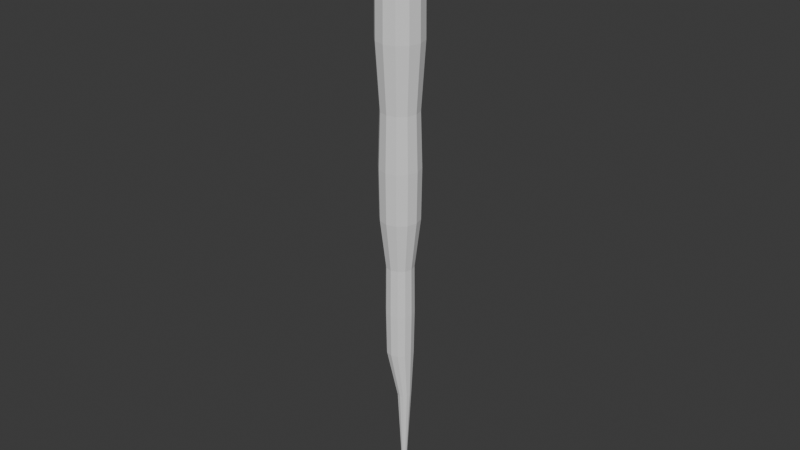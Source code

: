# Source: TatteredGoldSheetAlt.blend  (saved by Blender 4.2.66; exported with 4.5.12 LTS)
import bpy
from mathutils import Matrix  # noqa: F401  (used for matrix-valued properties, if any)

bpy.ops.wm.read_factory_settings(use_empty=True)
scene = bpy.context.scene
scene.name = 'Scene'

# ---- collections
col_collection = bpy.data.collections.new('Collection'); scene.collection.children.link(col_collection)

# ---- world
world_world = bpy.data.worlds.new('World'); scene.world = world_world
world_world.use_nodes = True; world_world.node_tree.nodes.clear()
_N = world_world.node_tree.nodes; _L = world_world.node_tree.links
n0 = _N.new('ShaderNodeOutputWorld'); n0.name = 'World Output'; n0.location = (300, 300)
n1 = _N.new('ShaderNodeBackground'); n1.name = 'Background'; n1.location = (10, 300)
n1.inputs[0].default_value = (0.05088, 0.05088, 0.05088, 1.0)
_L.new(n1.outputs[0], n0.inputs[0])
n0.is_active_output = True
world_world.color = (0.05088, 0.05088, 0.05088)
world_world.sun_shadow_jitter_overblur = 0.0

# ---- meshes
me_sphere = bpy.data.meshes.new('Sphere')
me_sphere.from_pydata([(-0.02023, -0.6153, -5.739), (-0.02158, -0.6636, 0.8316), (0.2874, -0.5328, -5.739), (0.3527, -0.6483, -3.597), (0.3102, -0.5747, 0.8316), (0.5126, -0.3076, -5.739), (0.6267, -0.3743, -3.597), (0.5531, -0.3318, 0.8316), (0.595, -1.569e-07, -5.739), (0.727, -3.69e-07, -3.597), (0.642, -7.271e-07, 0.8316), (0.5126, 0.3076, -5.739), (0.6267, 0.3743, -3.597), (0.5531, 0.3318, 0.8316), (0.2874, 0.5328, -5.739), (0.3527, 0.6483, -3.597), (0.3102, 0.5747, 0.8316), (-0.02023, 0.6153, -5.739), (-0.02158, 0.7486, -3.597), (-0.02158, 0.6636, 0.8316), (-0.3279, 0.5328, -5.739), (-0.3959, 0.6483, -3.597), (-0.3534, 0.5747, 0.8316), (-0.5531, 0.3076, -5.739), (-0.6699, 0.3743, -3.597), (-0.5963, 0.3318, 0.8316), (-0.02158, -7.603e-07, 0.8915), (-0.01693, -0.4531, -10.9), (-0.6355, -2.866e-07, -5.739), (-0.7702, -3.69e-07, -3.597), (-0.6852, -8.67e-07, 0.8316), (-0.5531, -0.3076, -5.739), (-0.6699, -0.3743, -3.597), (-0.5963, -0.3318, 0.8316), (-0.3279, -0.5328, -5.739), (-0.3959, -0.6483, -3.597), (-0.3534, -0.5747, 0.8316), (-0.02158, -0.7486, -3.597), (-0.02023, -0.6473, -9.236), (0.3034, -0.5606, -9.236), (0.5404, -0.3237, -9.236), (0.6271, 1.545e-07, -9.236), (0.5404, 0.3237, -9.236), (0.3034, 0.5606, -9.236), (-0.02023, 0.6473, -9.236), (-0.3439, 0.5606, -9.236), (-0.5808, 0.3237, -9.236), (-0.01693, -0.4447, -14.03), (-0.6675, 1.81e-08, -9.236), (-0.5808, -0.3237, -9.236), (-0.3439, -0.5606, -9.236), (0.2096, -0.3924, -10.9), (0.3755, -0.2266, -10.9), (0.4362, 2.843e-07, -10.9), (0.3755, 0.2266, -10.9), (0.2096, 0.3924, -10.9), (-0.01693, 0.4531, -10.9), (-0.2435, 0.3924, -10.9), (-0.4093, 0.2266, -10.9), (-0.47, 1.888e-07, -10.9), (-0.4093, -0.2266, -10.9), (-0.2435, -0.3924, -10.9), (0.2054, -0.3851, -14.03), (0.3682, -0.2223, -14.03), (0.4277, 5.574e-07, -14.03), (0.3682, 0.2223, -14.03), (0.2054, 0.3851, -14.03), (-0.01693, 0.4447, -14.03), (-0.2393, 0.3851, -14.03), (-0.402, 0.2223, -14.03), (-0.4616, 4.637e-07, -14.03), (-0.402, -0.2223, -14.03), (-0.2393, -0.3851, -14.03), (0.1643, -0.2274, -15.66), (0.278, -0.197, -15.66), (0.3613, -0.1137, -15.66), (0.3918, 6.867e-07, -15.66), (0.3613, 0.1137, -15.66), (0.278, 0.197, -15.66), (0.1643, 0.2274, -15.66), (0.05061, 0.197, -15.66), (-0.03264, 0.1137, -15.66), (0.1643, 1.047e-06, -19.89), (-0.06311, 6.387e-07, -15.66), (-0.03264, -0.1137, -15.66), (0.05061, -0.197, -15.66), (0.3437, -0.6327, -1.382), (0.6111, -0.3653, -1.382), (0.709, -5.495e-07, -1.382), (0.6111, 0.3653, -1.382), (0.3437, 0.6327, -1.382), (-0.02158, 0.7305, -1.382), (-0.3869, 0.6327, -1.382), (-0.6542, 0.3653, -1.382), (-0.7521, -6.133e-07, -1.382), (-0.6542, -0.3653, -1.382), (-0.3869, -0.6327, -1.382), (-0.02158, -0.7305, -1.382), (-0.3549, 0.5797, -7.542), (-0.02023, -0.6694, -7.542), (0.3145, -0.5797, -7.542), (0.5595, 0.3347, -7.542), (-0.02023, 0.6694, -7.542), (0.3145, 0.5797, -7.542), (0.6492, 6.657e-09, -7.542), (0.5595, -0.3347, -7.542), (-0.3549, -0.5797, -7.542), (-0.6, -0.3347, -7.542), (-0.6897, -1.344e-07, -7.542), (-0.6, 0.3347, -7.542), (-0.2512, 0.4057, -12.53), (-0.01693, -0.4685, -12.53), (-0.4854, 3.283e-07, -12.53), (-0.4226, 0.2342, -12.53), (0.4515, 4.27e-07, -12.53), (-0.01693, 0.4685, -12.53), (0.3888, -0.2342, -12.53), (0.2173, -0.4057, -12.53), (-0.2512, -0.4057, -12.53), (-0.4226, -0.2342, -12.53), (0.2173, 0.4057, -12.53), (0.3888, 0.2342, -12.53)], [], [(97, 3, 86), (100, 38, 39), (26, 1, 4), (0, 3, 37), (26, 4, 7), (2, 6, 3), (3, 87, 86), (103, 42, 43), (102, 45, 98), (26, 7, 10), (5, 9, 6), (87, 9, 88), (88, 12, 89), (108, 49, 107), (26, 10, 13), (9, 11, 12), (89, 15, 90), (98, 46, 109), (26, 13, 16), (12, 14, 15), (90, 18, 91), (99, 50, 38), (26, 16, 19), (15, 17, 18), (91, 21, 92), (100, 40, 105), (26, 19, 22), (18, 20, 21), (92, 24, 93), (104, 42, 101), (26, 22, 25), (21, 23, 24), (24, 28, 29), (93, 29, 94), (102, 43, 44), (26, 25, 30), (26, 30, 33), (28, 32, 29), (94, 32, 95), (104, 40, 41), (26, 33, 36), (31, 35, 32), (95, 35, 96), (107, 50, 106), (26, 36, 1), (34, 37, 35), (96, 37, 97), (108, 46, 48), (42, 55, 43), (45, 58, 46), (39, 27, 51), (49, 59, 60), (41, 54, 42), (44, 57, 45), (38, 61, 27), (46, 59, 48), (41, 52, 53), (43, 56, 44), (40, 51, 52), (50, 60, 61), (110, 69, 113), (117, 47, 62), (119, 70, 71), (121, 64, 65), (110, 67, 68), (118, 47, 111), (113, 70, 112), (116, 64, 114), (120, 67, 115), (117, 63, 116), (118, 71, 72), (121, 66, 120), (63, 74, 75), (72, 84, 85), (65, 78, 66), (68, 81, 69), (62, 73, 74), (71, 83, 84), (64, 77, 65), (67, 80, 68), (47, 85, 73), (69, 83, 70), (64, 75, 76), (66, 79, 67), (73, 82, 74), (74, 82, 75), (75, 82, 76), (76, 82, 77), (77, 82, 78), (78, 82, 79), (79, 82, 80), (80, 82, 81), (81, 82, 83), (83, 82, 84), (84, 82, 85), (85, 82, 73), (36, 97, 1), (33, 96, 36), (30, 95, 33), (25, 94, 30), (22, 93, 25), (19, 92, 22), (16, 91, 19), (13, 90, 16), (10, 89, 13), (7, 88, 10), (4, 87, 7), (1, 86, 4), (23, 108, 28), (34, 107, 106), (5, 104, 8), (14, 102, 17), (8, 101, 11), (2, 105, 5), (34, 99, 0), (23, 98, 109), (28, 107, 31), (20, 102, 98), (11, 103, 14), (0, 100, 2), (55, 121, 120), (61, 119, 118), (51, 116, 52), (55, 115, 56), (53, 116, 114), (58, 112, 59), (27, 118, 111), (56, 110, 57), (54, 114, 121), (59, 119, 60), (27, 117, 51), (57, 113, 58), (97, 37, 3), (100, 99, 38), (0, 2, 3), (2, 5, 6), (3, 6, 87), (103, 101, 42), (102, 44, 45), (5, 8, 9), (87, 6, 9), (88, 9, 12), (108, 48, 49), (9, 8, 11), (89, 12, 15), (98, 45, 46), (12, 11, 14), (90, 15, 18), (99, 106, 50), (15, 14, 17), (91, 18, 21), (100, 39, 40), (18, 17, 20), (92, 21, 24), (104, 41, 42), (21, 20, 23), (24, 23, 28), (93, 24, 29), (102, 103, 43), (28, 31, 32), (94, 29, 32), (104, 105, 40), (31, 34, 35), (95, 32, 35), (107, 49, 50), (34, 0, 37), (96, 35, 37), (108, 109, 46), (42, 54, 55), (45, 57, 58), (39, 38, 27), (49, 48, 59), (41, 53, 54), (44, 56, 57), (38, 50, 61), (46, 58, 59), (41, 40, 52), (43, 55, 56), (40, 39, 51), (50, 49, 60), (110, 68, 69), (117, 111, 47), (119, 112, 70), (121, 114, 64), (110, 115, 67), (118, 72, 47), (113, 69, 70), (116, 63, 64), (120, 66, 67), (117, 62, 63), (118, 119, 71), (121, 65, 66), (63, 62, 74), (72, 71, 84), (65, 77, 78), (68, 80, 81), (62, 47, 73), (71, 70, 83), (64, 76, 77), (67, 79, 80), (47, 72, 85), (69, 81, 83), (64, 63, 75), (66, 78, 79), (36, 96, 97), (33, 95, 96), (30, 94, 95), (25, 93, 94), (22, 92, 93), (19, 91, 92), (16, 90, 91), (13, 89, 90), (10, 88, 89), (7, 87, 88), (4, 86, 87), (1, 97, 86), (23, 109, 108), (34, 31, 107), (5, 105, 104), (14, 103, 102), (8, 104, 101), (2, 100, 105), (34, 106, 99), (23, 20, 98), (28, 108, 107), (20, 17, 102), (11, 101, 103), (0, 99, 100), (55, 54, 121), (61, 60, 119), (51, 117, 116), (55, 120, 115), (53, 52, 116), (58, 113, 112), (27, 61, 118), (56, 115, 110), (54, 53, 114), (59, 112, 119), (27, 111, 117), (57, 110, 113)])
_uv = me_sphere.uv_layers.new(name='UVMap')
_uv.uv.foreach_set('vector', [0.75, 0.375, 0.6667, 0.5, 0.6667, 0.375, 0.6667, 0.75, 0.75, 0.75, 0.6667, 0.75, 0.7083, 0.0, 0.75, 0.25, 0.6667, 0.25, 0.75, 0.75, 0.6667, 0.5, 0.75, 0.5, 0.625, 0.0, 0.6667, 0.25, 0.5833, 0.25, 0.6667, 0.75, 0.5833, 0.5, 0.6667, 0.5, 0.6667, 0.5, 0.5833, 0.375, 0.6667, 0.375, 0.3333, 0.75, 0.4167, 0.75, 0.3333, 0.75, 0.25, 0.75, 0.1667, 0.75, 0.1667, 0.75, 0.5417, 0.0, 0.5833, 0.25, 0.5, 0.25, 0.5833, 0.75, 0.5, 0.5, 0.5833, 0.5, 0.5833, 0.375, 0.5, 0.5, 0.5, 0.375, 0.5, 0.375, 0.4167, 0.5, 0.4167, 0.375, 1.0, 0.75, 0.9167, 0.75, 0.9167, 0.75, 0.4583, 0.0, 0.5, 0.25, 0.4167, 0.25, 0.5, 0.5, 0.4167, 0.75, 0.4167, 0.5, 0.4167, 0.375, 0.3333, 0.5, 0.3333, 0.375, 0.1667, 0.75, 0.08333, 0.75, 0.08333, 0.75, 0.375, 0.0, 0.4167, 0.25, 0.3333, 0.25, 0.4167, 0.5, 0.3333, 0.75, 0.3333, 0.5, 0.3333, 0.375, 0.25, 0.5, 0.25, 0.375, 0.75, 0.75, 0.8333, 0.75, 0.75, 0.75, 0.2917, 0.0, 0.3333, 0.25, 0.25, 0.25, 0.3333, 0.5, 0.25, 0.75, 0.25, 0.5, 0.25, 0.375, 0.1667, 0.5, 0.1667, 0.375, 0.6667, 0.75, 0.5833, 0.75, 0.5833, 0.75, 0.2083, 0.0, 0.25, 0.25, 0.1667, 0.25, 0.25, 0.5, 0.1667, 0.75, 0.1667, 0.5, 0.1667, 0.375, 0.08333, 0.5, 0.08333, 0.375, 0.5, 0.75, 0.4167, 0.75, 0.4167, 0.75, 0.125, 0.0, 0.1667, 0.25, 0.08333, 0.25, 0.1667, 0.5, 0.08333, 0.75, 0.08333, 0.5, 0.08333, 0.5, 0.0, 0.75, 0.0, 0.5, 0.08333, 0.375, 0.0, 0.5, 0.0, 0.375, 0.25, 0.75, 0.3333, 0.75, 0.25, 0.75, 0.04167, 0.0, 0.08333, 0.25, 0.0, 0.25, 0.9583, 0.0, 1.0, 0.25, 0.9167, 0.25, 1.0, 0.75, 0.9167, 0.5, 1.0, 0.5, 1.0, 0.375, 0.9167, 0.5, 0.9167, 0.375, 0.5, 0.75, 0.5833, 0.75, 0.5, 0.75, 0.875, 0.0, 0.9167, 0.25, 0.8333, 0.25, 0.9167, 0.75, 0.8333, 0.5, 0.9167, 0.5, 0.9167, 0.375, 0.8333, 0.5, 0.8333, 0.375, 0.9167, 0.75, 0.8333, 0.75, 0.8333, 0.75, 0.7917, 0.0, 0.8333, 0.25, 0.75, 0.25, 0.8333, 0.75, 0.75, 0.5, 0.8333, 0.5, 0.8333, 0.375, 0.75, 0.5, 0.75, 0.375, 0.0, 0.75, 0.08333, 0.75, 0.0, 0.75, 0.4167, 0.75, 0.3333, 0.75, 0.3333, 0.75, 0.1667, 0.75, 0.08333, 0.75, 0.08333, 0.75, 0.6667, 0.75, 0.75, 0.75, 0.6667, 0.75, 0.9167, 0.75, 1.0, 0.75, 0.9167, 0.75, 0.5, 0.75, 0.4167, 0.75, 0.4167, 0.75, 0.25, 0.75, 0.1667, 0.75, 0.1667, 0.75, 0.75, 0.75, 0.8333, 0.75, 0.75, 0.75, 0.08333, 0.75, 0.0, 0.75, 0.0, 0.75, 0.5, 0.75, 0.5833, 0.75, 0.5, 0.75, 0.3333, 0.75, 0.25, 0.75, 0.25, 0.75, 0.5833, 0.75, 0.6667, 0.75, 0.5833, 0.75, 0.8333, 0.75, 0.9167, 0.75, 0.8333, 0.75, 0.1667, 0.75, 0.08333, 0.75, 0.08333, 0.75, 0.6667, 0.75, 0.75, 0.75, 0.6667, 0.75, 0.9167, 0.75, 1.0, 0.75, 0.9167, 0.75, 0.4167, 0.75, 0.5, 0.75, 0.4167, 0.75, 0.1667, 0.75, 0.25, 0.75, 0.1667, 0.75, 0.8333, 0.75, 0.75, 0.75, 0.75, 0.75, 0.08333, 0.75, 0.0, 0.75, 0.0, 0.75, 0.5833, 0.75, 0.5, 0.75, 0.5, 0.75, 0.3333, 0.75, 0.25, 0.75, 0.25, 0.75, 0.6667, 0.75, 0.5833, 0.75, 0.5833, 0.75, 0.8333, 0.75, 0.9167, 0.75, 0.8333, 0.75, 0.4167, 0.75, 0.3333, 0.75, 0.3333, 0.75, 0.5833, 0.75, 0.6667, 0.75, 0.5833, 0.75, 0.8333, 0.75, 0.9167, 0.75, 0.8333, 0.75, 0.4167, 0.75, 0.3333, 0.75, 0.3333, 0.75, 0.1667, 0.75, 0.08333, 0.75, 0.08333, 0.75, 0.6667, 0.75, 0.75, 0.75, 0.6667, 0.75, 0.9167, 0.75, 1.0, 0.75, 0.9167, 0.75, 0.5, 0.75, 0.4167, 0.75, 0.4167, 0.75, 0.25, 0.75, 0.1667, 0.75, 0.1667, 0.75, 0.75, 0.75, 0.8333, 0.75, 0.75, 0.75, 0.08333, 0.75, 0.0, 0.75, 0.0, 0.75, 0.5, 0.75, 0.5833, 0.75, 0.5, 0.75, 0.3333, 0.75, 0.25, 0.75, 0.25, 0.75, 0.75, 0.75, 0.7083, 1.0, 0.6667, 0.75, 0.6667, 0.75, 0.625, 1.0, 0.5833, 0.75, 0.5833, 0.75, 0.5417, 1.0, 0.5, 0.75, 0.5, 0.75, 0.4583, 1.0, 0.4167, 0.75, 0.4167, 0.75, 0.375, 1.0, 0.3333, 0.75, 0.3333, 0.75, 0.2917, 1.0, 0.25, 0.75, 0.25, 0.75, 0.2083, 1.0, 0.1667, 0.75, 0.1667, 0.75, 0.125, 1.0, 0.08333, 0.75, 0.08333, 0.75, 0.04167, 1.0, 0.0, 0.75, 1.0, 0.75, 0.9583, 1.0, 0.9167, 0.75, 0.9167, 0.75, 0.875, 1.0, 0.8333, 0.75, 0.8333, 0.75, 0.7917, 1.0, 0.75, 0.75, 0.8333, 0.25, 0.75, 0.375, 0.75, 0.25, 0.9167, 0.25, 0.8333, 0.375, 0.8333, 0.25, 1.0, 0.25, 0.9167, 0.375, 0.9167, 0.25, 0.08333, 0.25, 0.0, 0.375, 0.0, 0.25, 0.1667, 0.25, 0.08333, 0.375, 0.08333, 0.25, 0.25, 0.25, 0.1667, 0.375, 0.1667, 0.25, 0.3333, 0.25, 0.25, 0.375, 0.25, 0.25, 0.4167, 0.25, 0.3333, 0.375, 0.3333, 0.25, 0.5, 0.25, 0.4167, 0.375, 0.4167, 0.25, 0.5833, 0.25, 0.5, 0.375, 0.5, 0.25, 0.6667, 0.25, 0.5833, 0.375, 0.5833, 0.25, 0.75, 0.25, 0.6667, 0.375, 0.6667, 0.25, 0.08333, 0.75, 0.0, 0.75, 0.0, 0.75, 0.8333, 0.75, 0.9167, 0.75, 0.8333, 0.75, 0.5833, 0.75, 0.5, 0.75, 0.5, 0.75, 0.3333, 0.75, 0.25, 0.75, 0.25, 0.75, 0.5, 0.75, 0.4167, 0.75, 0.4167, 0.75, 0.6667, 0.75, 0.5833, 0.75, 0.5833, 0.75, 0.8333, 0.75, 0.75, 0.75, 0.75, 0.75, 0.08333, 0.75, 0.1667, 0.75, 0.08333, 0.75, 1.0, 0.75, 0.9167, 0.75, 0.9167, 0.75, 0.1667, 0.75, 0.25, 0.75, 0.1667, 0.75, 0.4167, 0.75, 0.3333, 0.75, 0.3333, 0.75, 0.75, 0.75, 0.6667, 0.75, 0.6667, 0.75, 0.3333, 0.75, 0.4167, 0.75, 0.3333, 0.75, 0.8333, 0.75, 0.9167, 0.75, 0.8333, 0.75, 0.6667, 0.75, 0.5833, 0.75, 0.5833, 0.75, 0.3333, 0.75, 0.25, 0.75, 0.25, 0.75, 0.5, 0.75, 0.5833, 0.75, 0.5, 0.75, 0.08333, 0.75, 0.0, 0.75, 0.0, 0.75, 0.75, 0.75, 0.8333, 0.75, 0.75, 0.75, 0.25, 0.75, 0.1667, 0.75, 0.1667, 0.75, 0.4167, 0.75, 0.5, 0.75, 0.4167, 0.75, 1.0, 0.75, 0.9167, 0.75, 0.9167, 0.75, 0.75, 0.75, 0.6667, 0.75, 0.6667, 0.75, 0.1667, 0.75, 0.08333, 0.75, 0.08333, 0.75, 0.75, 0.375, 0.75, 0.5, 0.6667, 0.5, 0.6667, 0.75, 0.75, 0.75, 0.75, 0.75, 0.75, 0.75, 0.6667, 0.75, 0.6667, 0.5, 0.6667, 0.75, 0.5833, 0.75, 0.5833, 0.5, 0.6667, 0.5, 0.5833, 0.5, 0.5833, 0.375, 0.3333, 0.75, 0.4167, 0.75, 0.4167, 0.75, 0.25, 0.75, 0.25, 0.75, 0.1667, 0.75, 0.5833, 0.75, 0.5, 0.75, 0.5, 0.5, 0.5833, 0.375, 0.5833, 0.5, 0.5, 0.5, 0.5, 0.375, 0.5, 0.5, 0.4167, 0.5, 1.0, 0.75, 1.0, 0.75, 0.9167, 0.75, 0.5, 0.5, 0.5, 0.75, 0.4167, 0.75, 0.4167, 0.375, 0.4167, 0.5, 0.3333, 0.5, 0.1667, 0.75, 0.1667, 0.75, 0.08333, 0.75, 0.4167, 0.5, 0.4167, 0.75, 0.3333, 0.75, 0.3333, 0.375, 0.3333, 0.5, 0.25, 0.5, 0.75, 0.75, 0.8333, 0.75, 0.8333, 0.75, 0.3333, 0.5, 0.3333, 0.75, 0.25, 0.75, 0.25, 0.375, 0.25, 0.5, 0.1667, 0.5, 0.6667, 0.75, 0.6667, 0.75, 0.5833, 0.75, 0.25, 0.5, 0.25, 0.75, 0.1667, 0.75, 0.1667, 0.375, 0.1667, 0.5, 0.08333, 0.5, 0.5, 0.75, 0.5, 0.75, 0.4167, 0.75, 0.1667, 0.5, 0.1667, 0.75, 0.08333, 0.75, 0.08333, 0.5, 0.08333, 0.75, 0.0, 0.75, 0.08333, 0.375, 0.08333, 0.5, 0.0, 0.5, 0.25, 0.75, 0.3333, 0.75, 0.3333, 0.75, 1.0, 0.75, 0.9167, 0.75, 0.9167, 0.5, 1.0, 0.375, 1.0, 0.5, 0.9167, 0.5, 0.5, 0.75, 0.5833, 0.75, 0.5833, 0.75, 0.9167, 0.75, 0.8333, 0.75, 0.8333, 0.5, 0.9167, 0.375, 0.9167, 0.5, 0.8333, 0.5, 0.9167, 0.75, 0.9167, 0.75, 0.8333, 0.75, 0.8333, 0.75, 0.75, 0.75, 0.75, 0.5, 0.8333, 0.375, 0.8333, 0.5, 0.75, 0.5, 0.0, 0.75, 0.08333, 0.75, 0.08333, 0.75, 0.4167, 0.75, 0.4167, 0.75, 0.3333, 0.75, 0.1667, 0.75, 0.1667, 0.75, 0.08333, 0.75, 0.6667, 0.75, 0.75, 0.75, 0.75, 0.75, 0.9167, 0.75, 1.0, 0.75, 1.0, 0.75, 0.5, 0.75, 0.5, 0.75, 0.4167, 0.75, 0.25, 0.75, 0.25, 0.75, 0.1667, 0.75, 0.75, 0.75, 0.8333, 0.75, 0.8333, 0.75, 0.08333, 0.75, 0.08333, 0.75, 0.0, 0.75, 0.5, 0.75, 0.5833, 0.75, 0.5833, 0.75, 0.3333, 0.75, 0.3333, 0.75, 0.25, 0.75, 0.5833, 0.75, 0.6667, 0.75, 0.6667, 0.75, 0.8333, 0.75, 0.9167, 0.75, 0.9167, 0.75, 0.1667, 0.75, 0.1667, 0.75, 0.08333, 0.75, 0.6667, 0.75, 0.75, 0.75, 0.75, 0.75, 0.9167, 0.75, 1.0, 0.75, 1.0, 0.75, 0.4167, 0.75, 0.5, 0.75, 0.5, 0.75, 0.1667, 0.75, 0.25, 0.75, 0.25, 0.75, 0.8333, 0.75, 0.8333, 0.75, 0.75, 0.75, 0.08333, 0.75, 0.08333, 0.75, 0.0, 0.75, 0.5833, 0.75, 0.5833, 0.75, 0.5, 0.75, 0.3333, 0.75, 0.3333, 0.75, 0.25, 0.75, 0.6667, 0.75, 0.6667, 0.75, 0.5833, 0.75, 0.8333, 0.75, 0.9167, 0.75, 0.9167, 0.75, 0.4167, 0.75, 0.4167, 0.75, 0.3333, 0.75, 0.5833, 0.75, 0.6667, 0.75, 0.6667, 0.75, 0.8333, 0.75, 0.9167, 0.75, 0.9167, 0.75, 0.4167, 0.75, 0.4167, 0.75, 0.3333, 0.75, 0.1667, 0.75, 0.1667, 0.75, 0.08333, 0.75, 0.6667, 0.75, 0.75, 0.75, 0.75, 0.75, 0.9167, 0.75, 1.0, 0.75, 1.0, 0.75, 0.5, 0.75, 0.5, 0.75, 0.4167, 0.75, 0.25, 0.75, 0.25, 0.75, 0.1667, 0.75, 0.75, 0.75, 0.8333, 0.75, 0.8333, 0.75, 0.08333, 0.75, 0.08333, 0.75, 0.0, 0.75, 0.5, 0.75, 0.5833, 0.75, 0.5833, 0.75, 0.3333, 0.75, 0.3333, 0.75, 0.25, 0.75, 0.8333, 0.25, 0.8333, 0.375, 0.75, 0.375, 0.9167, 0.25, 0.9167, 0.375, 0.8333, 0.375, 1.0, 0.25, 1.0, 0.375, 0.9167, 0.375, 0.08333, 0.25, 0.08333, 0.375, 0.0, 0.375, 0.1667, 0.25, 0.1667, 0.375, 0.08333, 0.375, 0.25, 0.25, 0.25, 0.375, 0.1667, 0.375, 0.3333, 0.25, 0.3333, 0.375, 0.25, 0.375, 0.4167, 0.25, 0.4167, 0.375, 0.3333, 0.375, 0.5, 0.25, 0.5, 0.375, 0.4167, 0.375, 0.5833, 0.25, 0.5833, 0.375, 0.5, 0.375, 0.6667, 0.25, 0.6667, 0.375, 0.5833, 0.375, 0.75, 0.25, 0.75, 0.375, 0.6667, 0.375, 0.08333, 0.75, 0.08333, 0.75, 0.0, 0.75, 0.8333, 0.75, 0.9167, 0.75, 0.9167, 0.75, 0.5833, 0.75, 0.5833, 0.75, 0.5, 0.75, 0.3333, 0.75, 0.3333, 0.75, 0.25, 0.75, 0.5, 0.75, 0.5, 0.75, 0.4167, 0.75, 0.6667, 0.75, 0.6667, 0.75, 0.5833, 0.75, 0.8333, 0.75, 0.8333, 0.75, 0.75, 0.75, 0.08333, 0.75, 0.1667, 0.75, 0.1667, 0.75, 1.0, 0.75, 1.0, 0.75, 0.9167, 0.75, 0.1667, 0.75, 0.25, 0.75, 0.25, 0.75, 0.4167, 0.75, 0.4167, 0.75, 0.3333, 0.75, 0.75, 0.75, 0.75, 0.75, 0.6667, 0.75, 0.3333, 0.75, 0.4167, 0.75, 0.4167, 0.75, 0.8333, 0.75, 0.9167, 0.75, 0.9167, 0.75, 0.6667, 0.75, 0.6667, 0.75, 0.5833, 0.75, 0.3333, 0.75, 0.3333, 0.75, 0.25, 0.75, 0.5, 0.75, 0.5833, 0.75, 0.5833, 0.75, 0.08333, 0.75, 0.08333, 0.75, 0.0, 0.75, 0.75, 0.75, 0.8333, 0.75, 0.8333, 0.75, 0.25, 0.75, 0.25, 0.75, 0.1667, 0.75, 0.4167, 0.75, 0.5, 0.75, 0.5, 0.75, 1.0, 0.75, 1.0, 0.75, 0.9167, 0.75, 0.75, 0.75, 0.75, 0.75, 0.6667, 0.75, 0.1667, 0.75, 0.1667, 0.75, 0.08333, 0.75])
me_sphere.update()

# ---- objects
ob_tatteredgoldsheetalt = bpy.data.objects.new('TatteredGoldSheetAlt', me_sphere)

# ---- transforms, parenting, visibility, modifiers, constraints
ob_tatteredgoldsheetalt.location = (0.0, 0.0, 0.0)

# ---- collection membership
col_collection.objects.link(ob_tatteredgoldsheetalt)

# ---- scene / render settings (as saved in the file)
scene.frame_start = 1; scene.frame_end = 250; scene.frame_set(1)
scene.render.engine = 'BLENDER_EEVEE_NEXT'
bpy.context.view_layer.update()

# ---- added for rendering (the .blend has no active camera and no usable light): camera, sun
cam_auto = bpy.data.cameras.new('AutoCamera')
cam_auto.lens = 50.0
cam_auto.sensor_width = 36.0
cam_auto.clip_end = 1000.0
ob_auto_camera = bpy.data.objects.new('AutoCamera', cam_auto)
scene.collection.objects.link(ob_auto_camera)
ob_auto_camera.location = (19.3042, -23.191, 5.96213)
ob_auto_camera.rotation_euler = (1.09748, -7.21219e-08, 0.694738)
scene.camera = ob_auto_camera
light_auto_sun = bpy.data.lights.new('AutoSun', 'SUN')
light_auto_sun.energy = 3.0
light_auto_sun.angle = 0.0523599
ob_auto_sun = bpy.data.objects.new('AutoSun', light_auto_sun)
scene.collection.objects.link(ob_auto_sun)
ob_auto_sun.rotation_euler = (0.872665, 0.174533, 0.523599)
bpy.context.view_layer.update()
